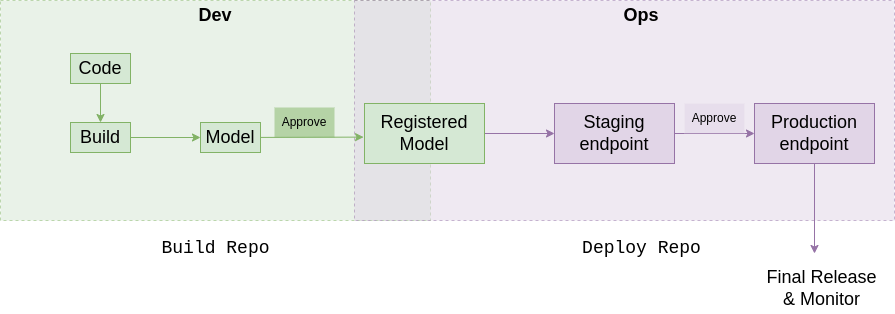

The diagram above was exported from draw.io. Its source (the exported page's mxGraphModel, read from the mxfile embedded in the PNG):
<mxGraphModel dx="832" dy="405" grid="1" gridSize="10" guides="1" tooltips="1" connect="1" arrows="1" fold="1" page="1" pageScale="1" pageWidth="827" pageHeight="1169" math="0" shadow="0">
  <root>
    <mxCell id="0" />
    <mxCell id="1" parent="0" />
    <mxCell id="17" value="" style="rounded=0;whiteSpace=wrap;html=1;fontSize=18;fillColor=#d5e8d4;dashed=1;strokeColor=#82b366;opacity=50;" parent="1" vertex="1">
      <mxGeometry x="156" y="27" width="430" height="220" as="geometry" />
    </mxCell>
    <mxCell id="18" value="" style="rounded=0;whiteSpace=wrap;html=1;fontSize=18;fillColor=#e1d5e7;dashed=1;strokeColor=#9673a6;opacity=50;" parent="1" vertex="1">
      <mxGeometry x="510" y="27" width="540" height="220" as="geometry" />
    </mxCell>
    <mxCell id="12" style="edgeStyle=none;html=1;entryX=0.5;entryY=0;entryDx=0;entryDy=0;fontSize=18;fillColor=#d5e8d4;strokeColor=#82b366;" parent="1" source="2" target="4" edge="1">
      <mxGeometry relative="1" as="geometry" />
    </mxCell>
    <mxCell id="2" value="Code" style="text;html=1;strokeColor=#82b366;fillColor=#d5e8d4;align=center;verticalAlign=middle;whiteSpace=wrap;rounded=0;fontSize=18;" parent="1" vertex="1">
      <mxGeometry x="226" y="80" width="60" height="30" as="geometry" />
    </mxCell>
    <mxCell id="13" style="edgeStyle=none;html=1;entryX=0;entryY=0.5;entryDx=0;entryDy=0;fontSize=18;exitX=1;exitY=0.5;exitDx=0;exitDy=0;fillColor=#d5e8d4;strokeColor=#82b366;" parent="1" source="4" target="6" edge="1">
      <mxGeometry relative="1" as="geometry" />
    </mxCell>
    <mxCell id="4" value="Build" style="text;html=1;strokeColor=#82b366;fillColor=#d5e8d4;align=center;verticalAlign=middle;whiteSpace=wrap;rounded=0;fontSize=18;" parent="1" vertex="1">
      <mxGeometry x="226" y="149" width="60" height="30" as="geometry" />
    </mxCell>
    <mxCell id="14" style="edgeStyle=none;html=1;fontSize=18;fillColor=#d5e8d4;strokeColor=#82b366;entryX=-0.008;entryY=0.56;entryDx=0;entryDy=0;entryPerimeter=0;" parent="1" source="6" target="7" edge="1">
      <mxGeometry relative="1" as="geometry">
        <mxPoint x="494.79999999999995" y="163.48000000000002" as="targetPoint" />
      </mxGeometry>
    </mxCell>
    <mxCell id="6" value="Model" style="text;html=1;strokeColor=#82b366;fillColor=#d5e8d4;align=center;verticalAlign=middle;whiteSpace=wrap;rounded=0;fontSize=18;" parent="1" vertex="1">
      <mxGeometry x="356" y="149" width="60" height="30" as="geometry" />
    </mxCell>
    <mxCell id="15" style="edgeStyle=none;html=1;entryX=0;entryY=0.5;entryDx=0;entryDy=0;fontSize=18;fillColor=#e1d5e7;strokeColor=#9673a6;" parent="1" source="7" target="8" edge="1">
      <mxGeometry relative="1" as="geometry" />
    </mxCell>
    <mxCell id="7" value="Registered Model" style="rounded=0;whiteSpace=wrap;html=1;fontSize=18;fillColor=#d5e8d4;strokeColor=#82b366;" parent="1" vertex="1">
      <mxGeometry x="520" y="130" width="120" height="60" as="geometry" />
    </mxCell>
    <mxCell id="16" style="edgeStyle=none;html=1;entryX=0;entryY=0.5;entryDx=0;entryDy=0;fontSize=18;fillColor=#e1d5e7;strokeColor=#9673a6;" parent="1" source="8" target="11" edge="1">
      <mxGeometry relative="1" as="geometry" />
    </mxCell>
    <mxCell id="8" value="Staging endpoint" style="rounded=0;whiteSpace=wrap;html=1;fontSize=18;fillColor=#e1d5e7;strokeColor=#9673a6;" parent="1" vertex="1">
      <mxGeometry x="710" y="130" width="120" height="60" as="geometry" />
    </mxCell>
    <mxCell id="25" style="edgeStyle=none;html=1;fontSize=18;fillColor=#e1d5e7;strokeColor=#9673a6;" parent="1" source="11" edge="1">
      <mxGeometry relative="1" as="geometry">
        <mxPoint x="970" y="280" as="targetPoint" />
      </mxGeometry>
    </mxCell>
    <mxCell id="11" value="Production endpoint" style="rounded=0;whiteSpace=wrap;html=1;fontSize=18;fillColor=#e1d5e7;strokeColor=#9673a6;" parent="1" vertex="1">
      <mxGeometry x="910" y="130" width="120" height="60" as="geometry" />
    </mxCell>
    <mxCell id="20" value="Approve" style="text;html=1;strokeColor=none;fillColor=#82B366;align=center;verticalAlign=middle;whiteSpace=wrap;rounded=0;dashed=1;fontSize=12;opacity=50;dashPattern=8 8;" parent="1" vertex="1">
      <mxGeometry x="430" y="134" width="60" height="30" as="geometry" />
    </mxCell>
    <mxCell id="21" value="&lt;font style=&quot;font-size: 18px;&quot;&gt;Dev&lt;/font&gt;" style="text;html=1;strokeColor=none;fillColor=none;align=center;verticalAlign=middle;whiteSpace=wrap;rounded=0;dashed=1;dashPattern=8 8;fontSize=12;opacity=50;fontStyle=1" parent="1" vertex="1">
      <mxGeometry x="341" y="27" width="60" height="30" as="geometry" />
    </mxCell>
    <mxCell id="23" value="&lt;font style=&quot;font-size: 18px;&quot;&gt;Ops&lt;/font&gt;" style="text;html=1;strokeColor=none;fillColor=none;align=center;verticalAlign=middle;whiteSpace=wrap;rounded=0;dashed=1;dashPattern=8 8;fontSize=12;opacity=50;fontStyle=1" parent="1" vertex="1">
      <mxGeometry x="767" y="27" width="60" height="30" as="geometry" />
    </mxCell>
    <mxCell id="24" value="Approve" style="text;html=1;strokeColor=none;fillColor=#e1d5e7;align=center;verticalAlign=middle;whiteSpace=wrap;rounded=0;dashed=1;fontSize=12;opacity=50;dashPattern=8 8;" parent="1" vertex="1">
      <mxGeometry x="840" y="130" width="60" height="30" as="geometry" />
    </mxCell>
    <mxCell id="26" value="Final Release &amp;amp; Monitor" style="text;html=1;strokeColor=none;fillColor=none;align=center;verticalAlign=middle;whiteSpace=wrap;rounded=0;dashed=1;dashPattern=8 8;fontSize=18;opacity=50;" parent="1" vertex="1">
      <mxGeometry x="915" y="290" width="125" height="50" as="geometry" />
    </mxCell>
    <mxCell id="27" value="Build Repo" style="text;html=1;strokeColor=none;fillColor=none;align=center;verticalAlign=middle;whiteSpace=wrap;rounded=0;dashed=1;dashPattern=8 8;fontSize=18;opacity=50;fontFamily=Courier New;" parent="1" vertex="1">
      <mxGeometry x="306.75" y="260" width="128.5" height="30" as="geometry" />
    </mxCell>
    <mxCell id="28" value="Deploy Repo" style="text;html=1;strokeColor=none;fillColor=none;align=center;verticalAlign=middle;whiteSpace=wrap;rounded=0;dashed=1;dashPattern=8 8;fontSize=18;opacity=50;fontFamily=Courier New;" parent="1" vertex="1">
      <mxGeometry x="732.75" y="260" width="128.5" height="30" as="geometry" />
    </mxCell>
  </root>
</mxGraphModel>